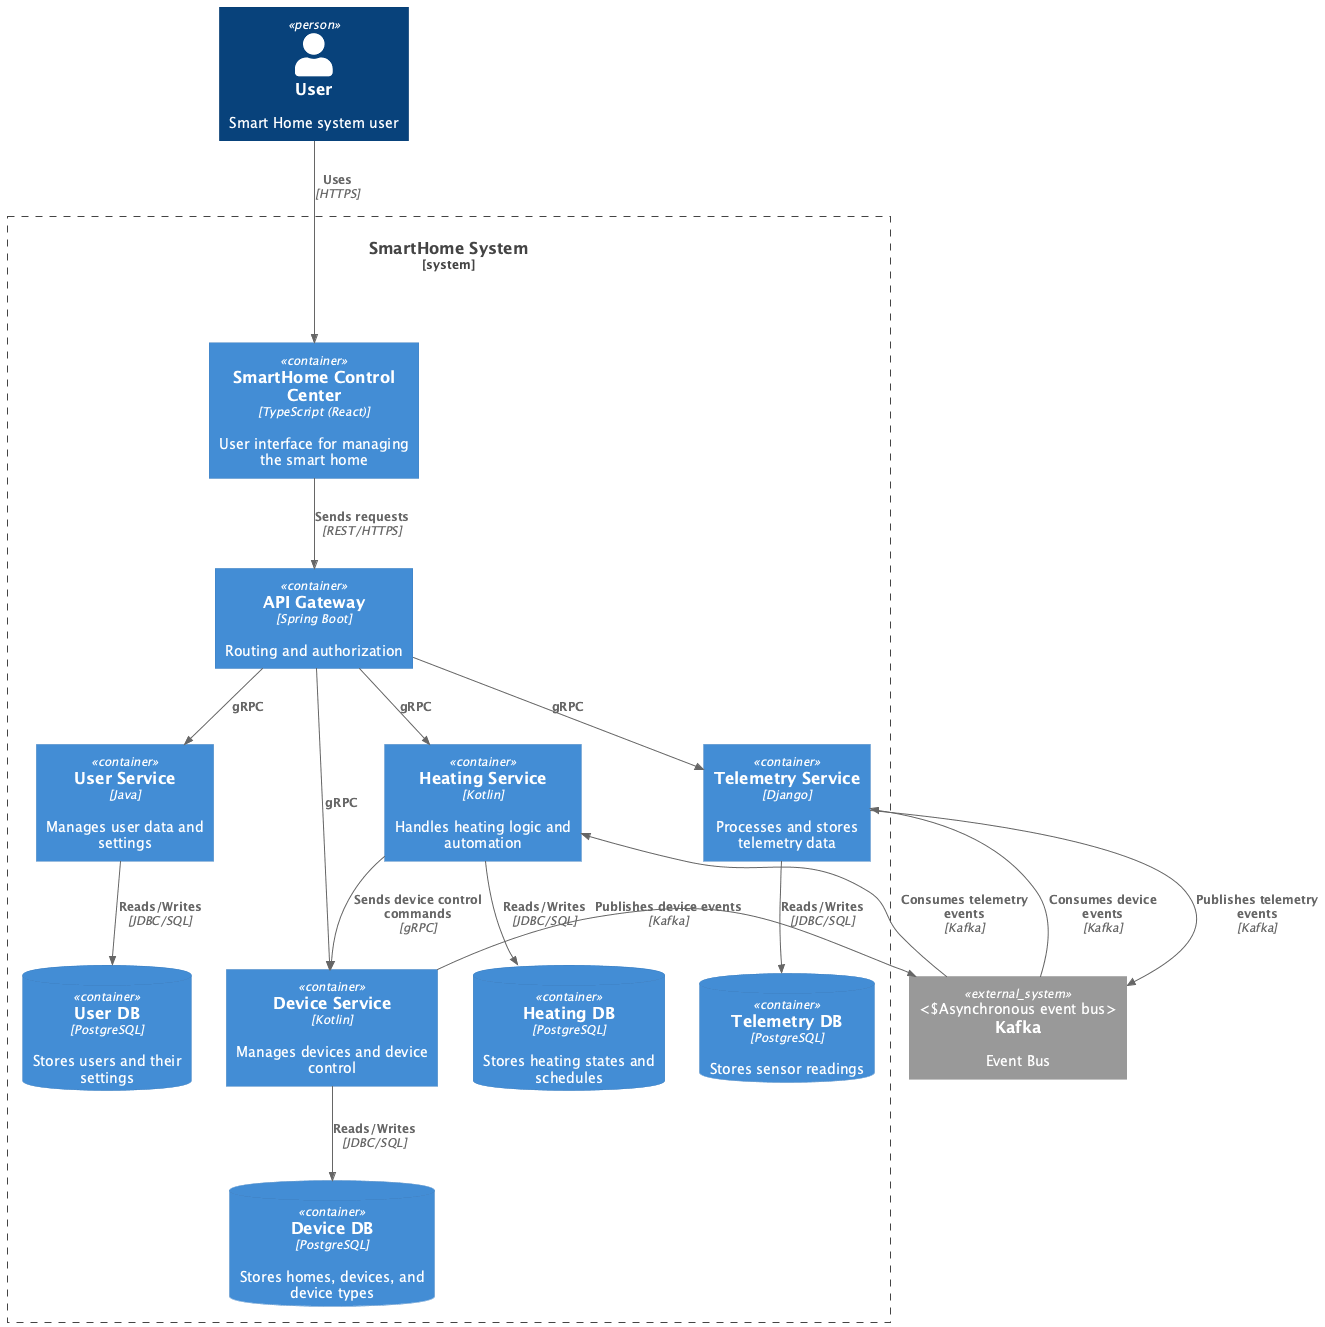

The diagram above was rendered by PlantUML. Its source (embedded in the PNG):
@startuml Warmhouse_Container
!includeurl https://raw.githubusercontent.com/plantuml-stdlib/C4-PlantUML/master/C4_Container.puml

Person(user, "User", "Smart Home system user")

System_Boundary(warmhouse, "SmartHome System") {

    Container(frontend, "SmartHome Control Center", "TypeScript (React)", "User interface for managing the smart home")

    Container(api, "API Gateway", "Spring Boot", "Routing and authorization")

    Container(userService, "User Service", "Java", "Manages user data and settings")
    Container(deviceService, "Device Service", "Kotlin", "Manages devices and device control")
    Container(heatingService, "Heating Service", "Kotlin", "Handles heating logic and automation")
    Container(telemetryService, "Telemetry Service", "Django", "Processes and stores telemetry data")

    ContainerDb(userDb, "User DB", "PostgreSQL", "Stores users and their settings")
    ContainerDb(deviceDb, "Device DB", "PostgreSQL", "Stores homes, devices, and device types")
    ContainerDb(heatingDb, "Heating DB", "PostgreSQL", "Stores heating states and schedules")
    ContainerDb(telemetryDb, "Telemetry DB", "PostgreSQL", "Stores sensor readings")
}

System_Ext(kafka, "Kafka", "Event Bus", "Asynchronous event bus")

Rel(user, frontend, "Uses", "HTTPS")
Rel(frontend, api, "Sends requests", "REST/HTTPS")

Rel(api, userService, "gRPC")
Rel(api, deviceService, "gRPC")
Rel(api, heatingService, "gRPC")
Rel(api, telemetryService, "gRPC")

Rel(heatingService, deviceService, "Sends device control commands", "gRPC")

Rel(userService, userDb, "Reads/Writes", "JDBC/SQL")
Rel(deviceService, deviceDb, "Reads/Writes", "JDBC/SQL")
Rel(heatingService, heatingDb, "Reads/Writes", "JDBC/SQL")
Rel(telemetryService, telemetryDb, "Reads/Writes", "JDBC/SQL")

Rel(telemetryService, kafka, "Publishes telemetry events", "Kafka")
Rel(deviceService, kafka, "Publishes device events", "Kafka")

Rel(kafka, telemetryService, "Consumes device events", "Kafka")
Rel(kafka, heatingService, "Consumes telemetry events", "Kafka")

@enduml